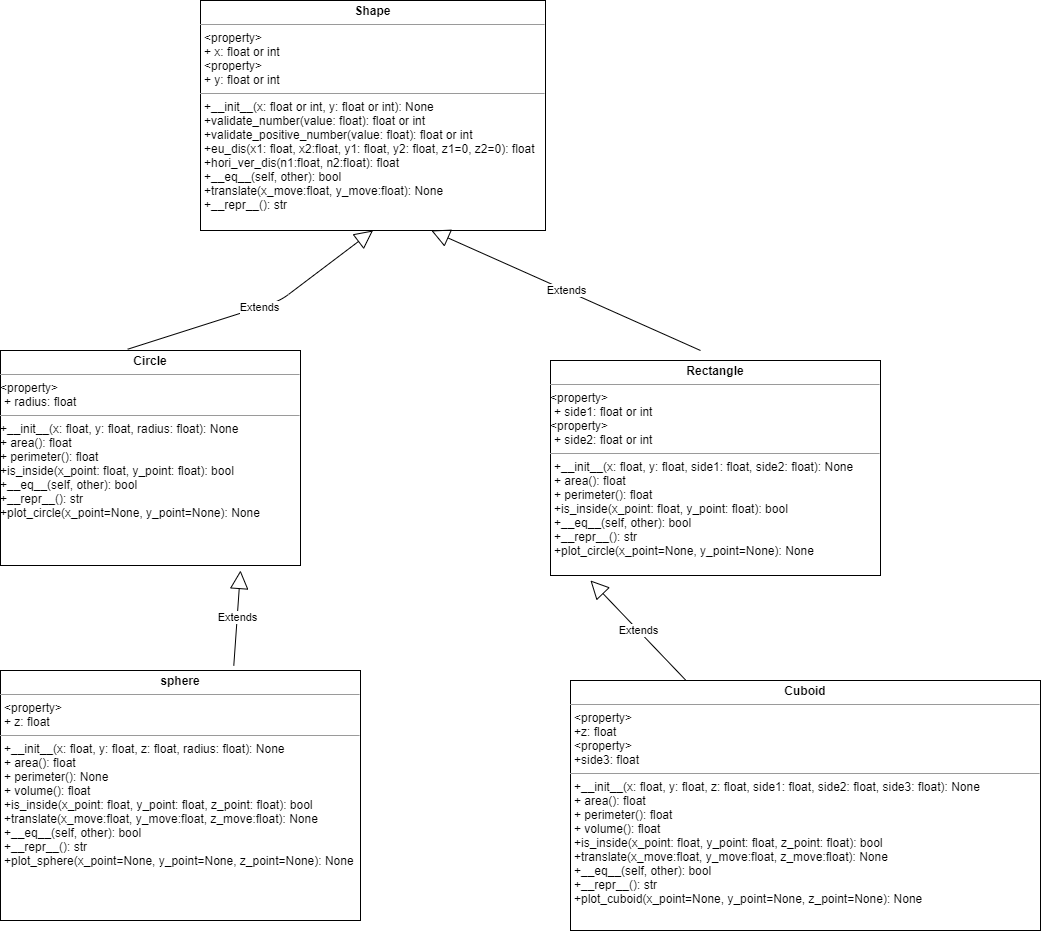

The diagram above was exported from draw.io. Its source (the exported page's mxGraphModel, read from the mxfile embedded in the PNG):
<mxGraphModel dx="1022" dy="463" grid="1" gridSize="10" guides="1" tooltips="1" connect="1" arrows="1" fold="1" page="1" pageScale="1" pageWidth="850" pageHeight="1100" math="0" shadow="0">
  <root>
    <mxCell id="0" />
    <mxCell id="1" parent="0" />
    <mxCell id="pL8FyPuxDcZSbZw7dkn8-1" value="&lt;p style=&quot;margin: 0px ; margin-top: 4px ; text-align: center&quot;&gt;&lt;b&gt;Circle&lt;/b&gt;&lt;/p&gt;&lt;hr size=&quot;1&quot;&gt;&amp;lt;property&amp;gt;&lt;p style=&quot;margin: 0px ; margin-left: 4px&quot;&gt;&lt;span&gt;+ radius: float&lt;/span&gt;&lt;br&gt;&lt;/p&gt;&lt;hr size=&quot;1&quot;&gt;&lt;p style=&quot;margin: 0px 0px 0px 4px&quot;&gt;&lt;/p&gt;+__init__(x: float, y: float, radius: float): None&lt;br&gt;&lt;span&gt;+ area(): float&lt;br&gt;&lt;/span&gt;&lt;span&gt;+ perimeter(): float&lt;br&gt;&lt;/span&gt;&lt;span&gt;+is_inside(x_point: float, y_point: float): bool&lt;br&gt;&lt;/span&gt;&lt;span&gt;+__eq__(self, other): bool&lt;br&gt;+__repr__(): str&lt;br&gt;+plot_circle(x_point=None, y_point=None): None&lt;br&gt;&lt;/span&gt;" style="verticalAlign=top;align=left;overflow=fill;fontSize=12;fontFamily=Helvetica;html=1;" parent="1" vertex="1">
      <mxGeometry x="180" y="400" width="300" height="215" as="geometry" />
    </mxCell>
    <mxCell id="pL8FyPuxDcZSbZw7dkn8-2" value="&lt;p style=&quot;margin: 0px ; margin-top: 4px ; text-align: center&quot;&gt;&lt;b&gt;Shape&lt;/b&gt;&lt;/p&gt;&lt;hr size=&quot;1&quot;&gt;&lt;p style=&quot;margin: 0px 0px 0px 4px&quot;&gt;&amp;lt;property&amp;gt;&lt;/p&gt;&lt;p style=&quot;margin: 0px 0px 0px 4px&quot;&gt;+ x: float or int&lt;/p&gt;&lt;p style=&quot;margin: 0px 0px 0px 4px&quot;&gt;&amp;lt;property&amp;gt;&lt;br&gt;&lt;/p&gt;&lt;p style=&quot;margin: 0px 0px 0px 4px&quot;&gt;+ y: float or int&lt;/p&gt;&lt;hr size=&quot;1&quot;&gt;&lt;p style=&quot;margin: 0px ; margin-left: 4px&quot;&gt;&lt;span&gt;+__init__(x: float or int, y: float or int): None&lt;/span&gt;&lt;/p&gt;&lt;p style=&quot;margin: 0px ; margin-left: 4px&quot;&gt;+validate_number(value: float): float or int&lt;/p&gt;&lt;p style=&quot;margin: 0px ; margin-left: 4px&quot;&gt;+validate_positive_number(value: float): float or int&lt;br&gt;&lt;/p&gt;&lt;p style=&quot;margin: 0px ; margin-left: 4px&quot;&gt;+eu_dis(x1: float, x2:float, y1: float, y2: float, z1=0, z2=0): float&lt;br&gt;&lt;/p&gt;&lt;p style=&quot;margin: 0px ; margin-left: 4px&quot;&gt;+hori_ver_dis(n1:float, n2:float): float&lt;br&gt;&lt;/p&gt;&lt;p style=&quot;margin: 0px ; margin-left: 4px&quot;&gt;&lt;span&gt;+__eq__(self, other): bool&lt;/span&gt;&lt;br&gt;&lt;/p&gt;&lt;p style=&quot;margin: 0px ; margin-left: 4px&quot;&gt;+translate(x_move:float, y_move:float): None&lt;span&gt;&lt;br&gt;&lt;/span&gt;&lt;/p&gt;&lt;p style=&quot;margin: 0px ; margin-left: 4px&quot;&gt;&lt;span&gt;+__repr__(): str&lt;/span&gt;&lt;br&gt;&lt;/p&gt;&lt;p style=&quot;margin: 0px ; margin-left: 4px&quot;&gt;&lt;br&gt;&lt;/p&gt;&lt;p style=&quot;margin: 0px ; margin-left: 4px&quot;&gt;&lt;br&gt;&lt;/p&gt;&lt;p style=&quot;margin: 0px 0px 0px 4px&quot;&gt;&lt;br&gt;&lt;/p&gt;&lt;p style=&quot;margin: 0px ; margin-left: 4px&quot;&gt;&lt;br&gt;&lt;/p&gt;" style="verticalAlign=top;align=left;overflow=fill;fontSize=12;fontFamily=Helvetica;html=1;" parent="1" vertex="1">
      <mxGeometry x="380" y="50" width="345" height="230" as="geometry" />
    </mxCell>
    <mxCell id="pL8FyPuxDcZSbZw7dkn8-3" value="&lt;p style=&quot;margin: 0px ; margin-top: 4px ; text-align: center&quot;&gt;&lt;b&gt;Rectangle&lt;/b&gt;&lt;/p&gt;&lt;hr size=&quot;1&quot;&gt;&amp;lt;property&amp;gt;&lt;p style=&quot;margin: 0px ; margin-left: 4px&quot;&gt;&lt;span&gt;+ side1: float or int&lt;/span&gt;&lt;br&gt;&lt;/p&gt;&amp;lt;property&amp;gt;&lt;p style=&quot;margin: 0px ; margin-left: 4px&quot;&gt;+ side2: float or int&lt;span&gt;&lt;br&gt;&lt;/span&gt;&lt;/p&gt;&lt;hr size=&quot;1&quot;&gt;&lt;p style=&quot;margin: 0px 0px 0px 4px&quot;&gt;+__init__(x: float, y: float, side1: float, side2: float): None&lt;br&gt;+ area(): float&lt;br&gt;+ perimeter(): float&lt;br&gt;+is_inside(x_point: float, y_point: float): bool&lt;br&gt;+__eq__(self, other): bool&lt;br&gt;+__repr__(): str&lt;br&gt;+plot_circle(x_point=None, y_point=None): None&lt;br&gt;&lt;/p&gt;" style="verticalAlign=top;align=left;overflow=fill;fontSize=12;fontFamily=Helvetica;html=1;" parent="1" vertex="1">
      <mxGeometry x="730" y="410" width="330" height="215" as="geometry" />
    </mxCell>
    <mxCell id="pL8FyPuxDcZSbZw7dkn8-8" value="&lt;p style=&quot;margin: 0px ; margin-top: 4px ; text-align: center&quot;&gt;&lt;b&gt;sphere&lt;/b&gt;&lt;br&gt;&lt;/p&gt;&lt;hr size=&quot;1&quot;&gt;&lt;p style=&quot;margin: 0px ; margin-left: 4px&quot;&gt;&amp;lt;property&amp;gt;&lt;/p&gt;&lt;p style=&quot;margin: 0px 0px 0px 4px&quot;&gt;+ z: float&lt;br&gt;&lt;/p&gt;&lt;hr size=&quot;1&quot;&gt;&lt;p style=&quot;margin: 0px 0px 0px 4px&quot;&gt;&lt;/p&gt;&lt;p style=&quot;margin: 0px ; margin-left: 4px&quot;&gt;+__init__(x: float, y: float, z: float, radius: float): None&lt;br&gt;+ area(): float&lt;br&gt;+ perimeter(): None&lt;/p&gt;&lt;p style=&quot;margin: 0px ; margin-left: 4px&quot;&gt;+ volume(): float&lt;br&gt;+is_inside(x_point: float, y_point: float, z_point: float): bool&lt;/p&gt;&lt;p style=&quot;margin: 0px ; margin-left: 4px&quot;&gt;+translate(x_move:float, y_move:float, z_move:float): None&lt;br&gt;+__eq__(self, other): bool&lt;br&gt;+__repr__(): str&lt;br&gt;+plot_sphere(x_point=None, y_point=None, z_point=None): None&lt;br&gt;&lt;/p&gt;" style="verticalAlign=top;align=left;overflow=fill;fontSize=12;fontFamily=Helvetica;html=1;" parent="1" vertex="1">
      <mxGeometry x="180" y="720" width="360" height="250" as="geometry" />
    </mxCell>
    <mxCell id="pL8FyPuxDcZSbZw7dkn8-9" value="&lt;p style=&quot;margin: 0px ; margin-top: 4px ; text-align: center&quot;&gt;&lt;b&gt;Cuboid&lt;/b&gt;&lt;/p&gt;&lt;hr size=&quot;1&quot;&gt;&lt;p style=&quot;margin: 0px ; margin-left: 4px&quot;&gt;&amp;lt;property&amp;gt;&lt;/p&gt;&lt;p style=&quot;margin: 0px 0px 0px 4px&quot;&gt;+z: float&lt;/p&gt;&lt;p style=&quot;margin: 0px 0px 0px 4px&quot;&gt;&amp;lt;property&amp;gt;&lt;/p&gt;&lt;p style=&quot;margin: 0px 0px 0px 4px&quot;&gt;+side3: float&lt;/p&gt;&lt;hr size=&quot;1&quot;&gt;&lt;p style=&quot;margin: 0px 0px 0px 4px&quot;&gt;+__init__(x: float, y: float, z: float, side1: float, side2: float, side3: float): None&lt;br&gt;+ area(): float&lt;br&gt;+ perimeter(): float&lt;/p&gt;&lt;p style=&quot;margin: 0px 0px 0px 4px&quot;&gt;+ volume(): float&lt;br&gt;+is_inside(x_point: float, y_point: float, z_point: float): bool&lt;/p&gt;&lt;p style=&quot;margin: 0px 0px 0px 4px&quot;&gt;+translate(x_move:float, y_move:float, z_move:float): None&lt;br&gt;+__eq__(self, other): bool&lt;br&gt;+__repr__(): str&lt;br&gt;+plot_cuboid(x_point=None, y_point=None, z_point=None): None&lt;/p&gt;" style="verticalAlign=top;align=left;overflow=fill;fontSize=12;fontFamily=Helvetica;html=1;" parent="1" vertex="1">
      <mxGeometry x="750" y="730" width="470" height="250" as="geometry" />
    </mxCell>
    <mxCell id="g0O9o9bk8mgXcT822j0Y-1" value="Extends" style="endArrow=block;endSize=16;endFill=0;html=1;exitX=0.424;exitY=-0.006;exitDx=0;exitDy=0;exitPerimeter=0;entryX=0.5;entryY=1;entryDx=0;entryDy=0;" edge="1" parent="1" source="pL8FyPuxDcZSbZw7dkn8-1" target="pL8FyPuxDcZSbZw7dkn8-2">
      <mxGeometry width="160" relative="1" as="geometry">
        <mxPoint x="440" y="260" as="sourcePoint" />
        <mxPoint x="550" y="290" as="targetPoint" />
        <Array as="points">
          <mxPoint x="460" y="350" />
        </Array>
      </mxGeometry>
    </mxCell>
    <mxCell id="g0O9o9bk8mgXcT822j0Y-2" value="Extends" style="endArrow=block;endSize=16;endFill=0;html=1;entryX=0.669;entryY=1;entryDx=0;entryDy=0;entryPerimeter=0;" edge="1" parent="1" target="pL8FyPuxDcZSbZw7dkn8-2">
      <mxGeometry width="160" relative="1" as="geometry">
        <mxPoint x="880" y="400" as="sourcePoint" />
        <mxPoint x="600" y="260" as="targetPoint" />
      </mxGeometry>
    </mxCell>
    <mxCell id="g0O9o9bk8mgXcT822j0Y-3" value="Extends" style="endArrow=block;endSize=16;endFill=0;html=1;exitX=0.648;exitY=-0.019;exitDx=0;exitDy=0;exitPerimeter=0;" edge="1" parent="1" source="pL8FyPuxDcZSbZw7dkn8-8">
      <mxGeometry width="160" relative="1" as="geometry">
        <mxPoint x="440" y="660" as="sourcePoint" />
        <mxPoint x="420" y="620" as="targetPoint" />
      </mxGeometry>
    </mxCell>
    <mxCell id="g0O9o9bk8mgXcT822j0Y-4" value="Extends" style="endArrow=block;endSize=16;endFill=0;html=1;entryX=0.121;entryY=1.023;entryDx=0;entryDy=0;entryPerimeter=0;" edge="1" parent="1" source="pL8FyPuxDcZSbZw7dkn8-9" target="pL8FyPuxDcZSbZw7dkn8-3">
      <mxGeometry width="160" relative="1" as="geometry">
        <mxPoint x="423.28" y="725.25" as="sourcePoint" />
        <mxPoint x="430" y="630" as="targetPoint" />
      </mxGeometry>
    </mxCell>
  </root>
</mxGraphModel>